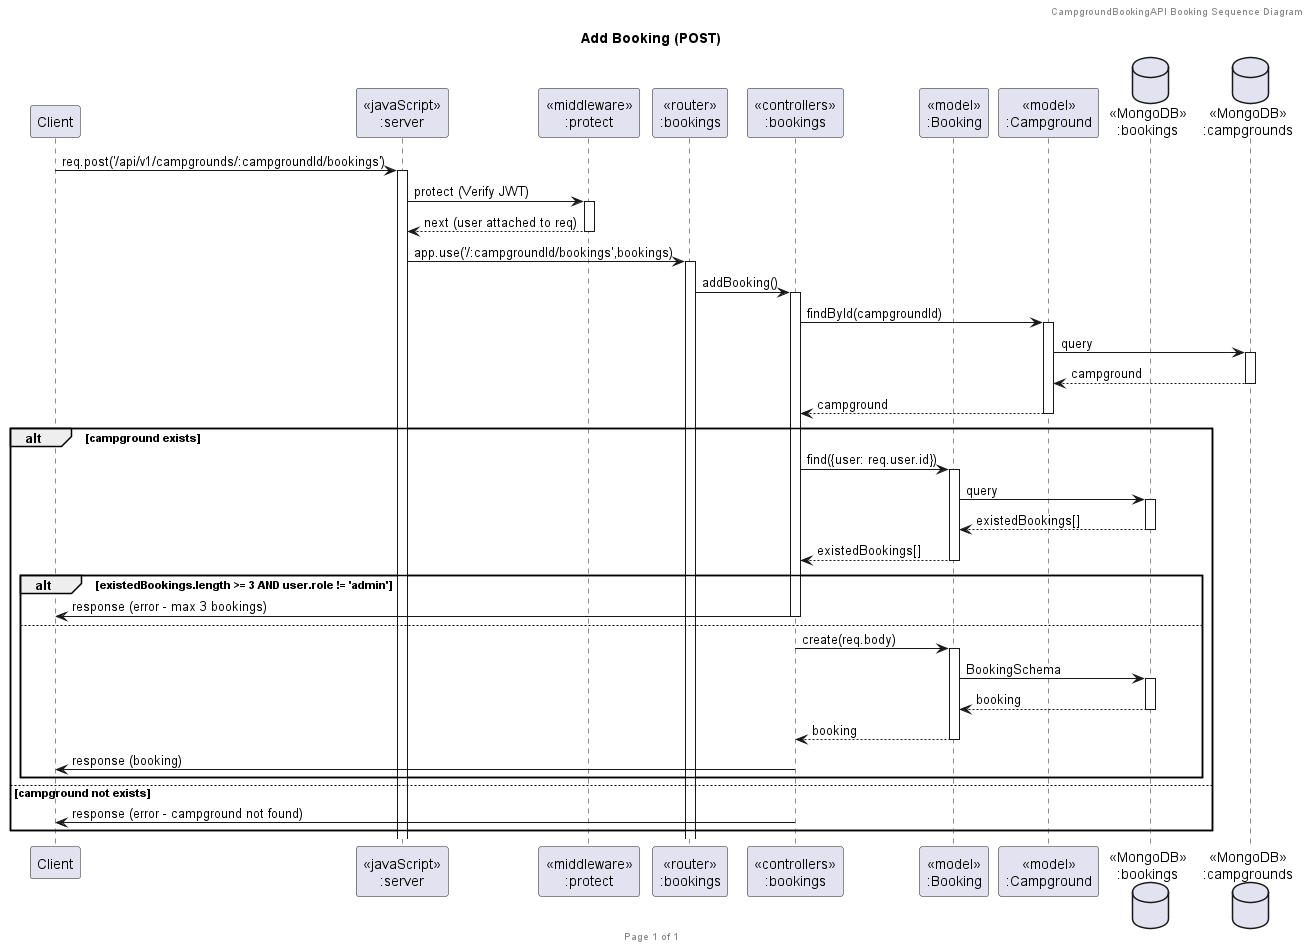

The diagram above was rendered by PlantUML. Its source (embedded in the PNG):
@startuml AddBooking

header CampgroundBookingAPI Booking Sequence Diagram
footer Page %page% of %lastpage%
title "Add Booking (POST)"

participant "Client" as client
participant "<<javaScript>>\n:server" as server
participant "<<middleware>>\n:protect" as protectMiddleware
participant "<<router>>\n:bookings" as routerBookings
participant "<<controllers>>\n:bookings" as controllersBookings
participant "<<model>>\n:Booking" as modelBooking
participant "<<model>>\n:Campground" as modelCampground
database "<<MongoDB>>\n:bookings" as BookingsDatabase
database "<<MongoDB>>\n:campgrounds" as CampgroundsDatabase

client->server ++:req.post('/api/v1/campgrounds/:campgroundId/bookings')
server->protectMiddleware ++:protect (Verify JWT)
protectMiddleware --> server --:next (user attached to req)
server->routerBookings ++:app.use('/:campgroundId/bookings',bookings)
routerBookings -> controllersBookings ++:addBooking()
controllersBookings->modelCampground ++:findById(campgroundId)
modelCampground->CampgroundsDatabase ++: query
CampgroundsDatabase --> modelCampground --: campground
controllersBookings <-- modelCampground --:campground
alt campground exists
  controllersBookings->modelBooking ++:find({user: req.user.id})
  modelBooking->BookingsDatabase ++: query
  BookingsDatabase --> modelBooking --: existedBookings[]
  controllersBookings <-- modelBooking --:existedBookings[]
  alt existedBookings.length >= 3 AND user.role != 'admin'
    controllersBookings->client --:response (error - max 3 bookings)
  else
    controllersBookings->modelBooking ++:create(req.body)
    modelBooking->BookingsDatabase ++: BookingSchema
    BookingsDatabase --> modelBooking --: booking
    controllersBookings <-- modelBooking --:booking
    controllersBookings->client --:response (booking)
  end
else campground not exists
  controllersBookings->client --:response (error - campground not found)
end

@enduml